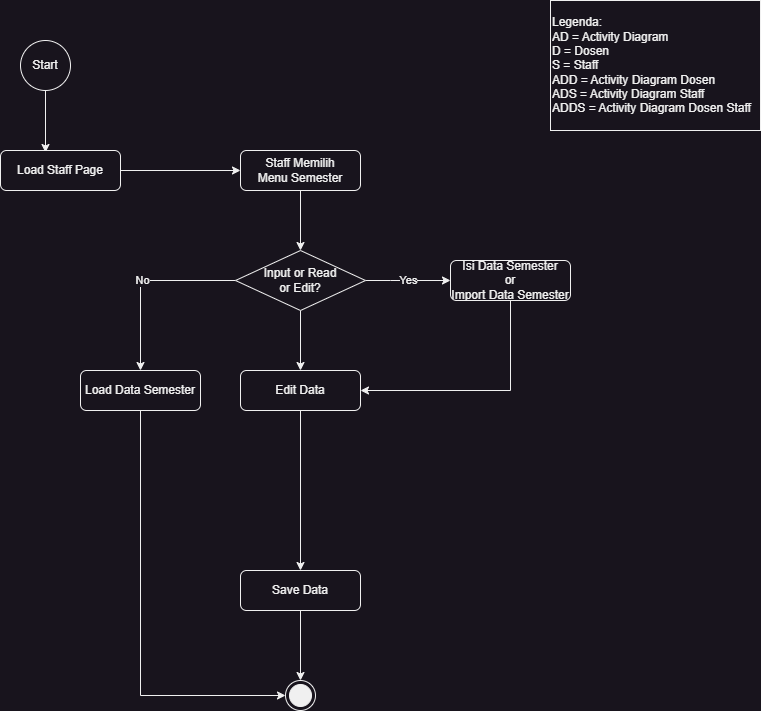

The diagram above was exported from draw.io. Its source (the exported page's mxGraphModel, read from the mxfile embedded in the PNG):
<mxGraphModel dx="1434" dy="756" grid="1" gridSize="10" guides="1" tooltips="1" connect="1" arrows="1" fold="1" page="1" pageScale="1" pageWidth="850" pageHeight="1100" math="0" shadow="0">
  <root>
    <mxCell id="0" />
    <mxCell id="1" parent="0" />
    <mxCell id="9tmfpl0AsS18jhJOb8yc-1" style="edgeStyle=orthogonalEdgeStyle;rounded=0;orthogonalLoop=1;jettySize=auto;html=1;exitX=0.5;exitY=1;exitDx=0;exitDy=0;entryX=0.375;entryY=0.05;entryDx=0;entryDy=0;entryPerimeter=0;endArrow=classic;endFill=1;" parent="1" source="9tmfpl0AsS18jhJOb8yc-2" target="9tmfpl0AsS18jhJOb8yc-4" edge="1">
      <mxGeometry relative="1" as="geometry" />
    </mxCell>
    <mxCell id="9tmfpl0AsS18jhJOb8yc-2" value="Start" style="ellipse;whiteSpace=wrap;html=1;" parent="1" vertex="1">
      <mxGeometry x="110" y="40" width="50" height="50" as="geometry" />
    </mxCell>
    <mxCell id="9tmfpl0AsS18jhJOb8yc-3" style="edgeStyle=orthogonalEdgeStyle;rounded=0;orthogonalLoop=1;jettySize=auto;html=1;exitX=1;exitY=0.5;exitDx=0;exitDy=0;entryX=0;entryY=0.5;entryDx=0;entryDy=0;endArrow=classic;endFill=1;" parent="1" source="9tmfpl0AsS18jhJOb8yc-4" target="9tmfpl0AsS18jhJOb8yc-6" edge="1">
      <mxGeometry relative="1" as="geometry" />
    </mxCell>
    <mxCell id="9tmfpl0AsS18jhJOb8yc-4" value="Load Staff Page" style="rounded=1;whiteSpace=wrap;html=1;fontSize=12;glass=0;strokeWidth=1;shadow=0;" parent="1" vertex="1">
      <mxGeometry x="90" y="150" width="120" height="40" as="geometry" />
    </mxCell>
    <mxCell id="9tmfpl0AsS18jhJOb8yc-5" style="edgeStyle=orthogonalEdgeStyle;rounded=0;orthogonalLoop=1;jettySize=auto;html=1;exitX=0.5;exitY=1;exitDx=0;exitDy=0;entryX=0.5;entryY=0;entryDx=0;entryDy=0;endArrow=classic;endFill=1;" parent="1" source="9tmfpl0AsS18jhJOb8yc-6" target="9tmfpl0AsS18jhJOb8yc-10" edge="1">
      <mxGeometry relative="1" as="geometry" />
    </mxCell>
    <mxCell id="9tmfpl0AsS18jhJOb8yc-6" value="Staff Memilih&lt;br&gt;Menu Semester" style="rounded=1;whiteSpace=wrap;html=1;fontSize=12;glass=0;strokeWidth=1;shadow=0;" parent="1" vertex="1">
      <mxGeometry x="330" y="150" width="120" height="40" as="geometry" />
    </mxCell>
    <mxCell id="9tmfpl0AsS18jhJOb8yc-7" value="Yes" style="edgeStyle=orthogonalEdgeStyle;rounded=0;orthogonalLoop=1;jettySize=auto;html=1;exitX=1;exitY=0.5;exitDx=0;exitDy=0;endArrow=classic;endFill=1;" parent="1" source="9tmfpl0AsS18jhJOb8yc-10" target="9tmfpl0AsS18jhJOb8yc-12" edge="1">
      <mxGeometry relative="1" as="geometry">
        <Array as="points">
          <mxPoint x="480" y="280" />
          <mxPoint x="480" y="280" />
        </Array>
      </mxGeometry>
    </mxCell>
    <mxCell id="9tmfpl0AsS18jhJOb8yc-8" value="No" style="edgeStyle=orthogonalEdgeStyle;rounded=0;orthogonalLoop=1;jettySize=auto;html=1;exitX=0;exitY=0.5;exitDx=0;exitDy=0;endArrow=classic;endFill=1;" parent="1" source="9tmfpl0AsS18jhJOb8yc-10" target="9tmfpl0AsS18jhJOb8yc-14" edge="1">
      <mxGeometry relative="1" as="geometry" />
    </mxCell>
    <mxCell id="9tmfpl0AsS18jhJOb8yc-9" style="edgeStyle=orthogonalEdgeStyle;rounded=0;orthogonalLoop=1;jettySize=auto;html=1;exitX=0.5;exitY=1;exitDx=0;exitDy=0;endArrow=classic;endFill=1;" parent="1" source="9tmfpl0AsS18jhJOb8yc-10" target="9tmfpl0AsS18jhJOb8yc-19" edge="1">
      <mxGeometry relative="1" as="geometry" />
    </mxCell>
    <mxCell id="9tmfpl0AsS18jhJOb8yc-10" value="Input or Read&lt;br&gt;or Edit?" style="rhombus;whiteSpace=wrap;html=1;" parent="1" vertex="1">
      <mxGeometry x="325" y="250" width="130" height="60" as="geometry" />
    </mxCell>
    <mxCell id="9tmfpl0AsS18jhJOb8yc-11" style="edgeStyle=orthogonalEdgeStyle;rounded=0;orthogonalLoop=1;jettySize=auto;html=1;exitX=0.5;exitY=1;exitDx=0;exitDy=0;entryX=1;entryY=0.5;entryDx=0;entryDy=0;endArrow=classic;endFill=1;" parent="1" source="9tmfpl0AsS18jhJOb8yc-12" target="9tmfpl0AsS18jhJOb8yc-19" edge="1">
      <mxGeometry relative="1" as="geometry" />
    </mxCell>
    <mxCell id="9tmfpl0AsS18jhJOb8yc-12" value="Isi Data Semester&lt;br&gt;or&lt;br&gt;Import Data Semester" style="rounded=1;whiteSpace=wrap;html=1;fontSize=12;glass=0;strokeWidth=1;shadow=0;" parent="1" vertex="1">
      <mxGeometry x="540" y="260" width="120" height="40" as="geometry" />
    </mxCell>
    <mxCell id="9tmfpl0AsS18jhJOb8yc-13" style="edgeStyle=orthogonalEdgeStyle;rounded=0;orthogonalLoop=1;jettySize=auto;html=1;exitX=0.5;exitY=1;exitDx=0;exitDy=0;entryX=0;entryY=0.5;entryDx=0;entryDy=0;endArrow=classic;endFill=1;" parent="1" source="9tmfpl0AsS18jhJOb8yc-14" target="jbPzq46o3FKS_5n5S0FB-1" edge="1">
      <mxGeometry relative="1" as="geometry">
        <mxPoint x="365" y="685" as="targetPoint" />
      </mxGeometry>
    </mxCell>
    <mxCell id="9tmfpl0AsS18jhJOb8yc-14" value="Load Data Semester" style="rounded=1;whiteSpace=wrap;html=1;fontSize=12;glass=0;strokeWidth=1;shadow=0;" parent="1" vertex="1">
      <mxGeometry x="170" y="370" width="120" height="40" as="geometry" />
    </mxCell>
    <mxCell id="9tmfpl0AsS18jhJOb8yc-16" style="edgeStyle=orthogonalEdgeStyle;rounded=0;orthogonalLoop=1;jettySize=auto;html=1;exitX=0.5;exitY=1;exitDx=0;exitDy=0;endArrow=classic;endFill=1;" parent="1" source="9tmfpl0AsS18jhJOb8yc-17" target="jbPzq46o3FKS_5n5S0FB-1" edge="1">
      <mxGeometry relative="1" as="geometry">
        <mxPoint x="390" y="660" as="targetPoint" />
      </mxGeometry>
    </mxCell>
    <mxCell id="9tmfpl0AsS18jhJOb8yc-17" value="Save Data" style="rounded=1;whiteSpace=wrap;html=1;fontSize=12;glass=0;strokeWidth=1;shadow=0;" parent="1" vertex="1">
      <mxGeometry x="330" y="570" width="120" height="40" as="geometry" />
    </mxCell>
    <mxCell id="9tmfpl0AsS18jhJOb8yc-18" style="edgeStyle=orthogonalEdgeStyle;rounded=0;orthogonalLoop=1;jettySize=auto;html=1;exitX=0.5;exitY=1;exitDx=0;exitDy=0;entryX=0.5;entryY=0;entryDx=0;entryDy=0;endArrow=classic;endFill=1;" parent="1" source="9tmfpl0AsS18jhJOb8yc-19" target="9tmfpl0AsS18jhJOb8yc-17" edge="1">
      <mxGeometry relative="1" as="geometry" />
    </mxCell>
    <mxCell id="9tmfpl0AsS18jhJOb8yc-19" value="Edit Data" style="rounded=1;whiteSpace=wrap;html=1;fontSize=12;glass=0;strokeWidth=1;shadow=0;" parent="1" vertex="1">
      <mxGeometry x="330" y="370" width="120" height="40" as="geometry" />
    </mxCell>
    <mxCell id="jbPzq46o3FKS_5n5S0FB-1" value="" style="ellipse;html=1;shape=endState;fillColor=strokeColor;" parent="1" vertex="1">
      <mxGeometry x="375" y="680" width="30" height="30" as="geometry" />
    </mxCell>
    <mxCell id="B6zwJiWfuB4tuO4-gwlQ-1" value="Legenda:&lt;br&gt;AD = Activity Diagram&lt;br&gt;D = Dosen&lt;br&gt;S = Staff&lt;br&gt;ADD = Activity Diagram Dosen&lt;br&gt;ADS = Activity Diagram&amp;nbsp;Staff&lt;br&gt;ADDS = Activity Diagram&amp;nbsp;Dosen Staff" style="rounded=0;whiteSpace=wrap;html=1;align=left;" vertex="1" parent="1">
      <mxGeometry x="640" width="210" height="130" as="geometry" />
    </mxCell>
  </root>
</mxGraphModel>